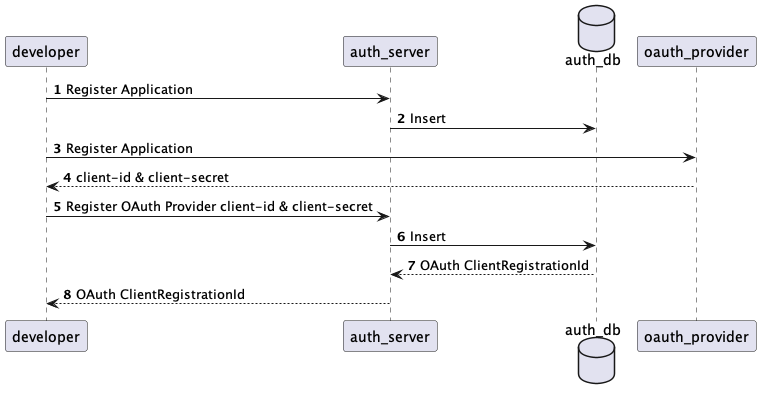

The diagram above was rendered by PlantUML. Its source (embedded in the PNG):
@startuml
'https://plantuml.com/sequence-diagram

autonumber 
developer -> auth_server: Register Application
database auth_db
auth_server -> auth_db: Insert
developer -> oauth_provider: Register Application
oauth_provider --> developer: client-id & client-secret
developer -> auth_server: Register OAuth Provider client-id & client-secret
auth_server -> auth_db: Insert
auth_db --> auth_server: OAuth ClientRegistrationId
auth_server --> developer: OAuth ClientRegistrationId
@enduml